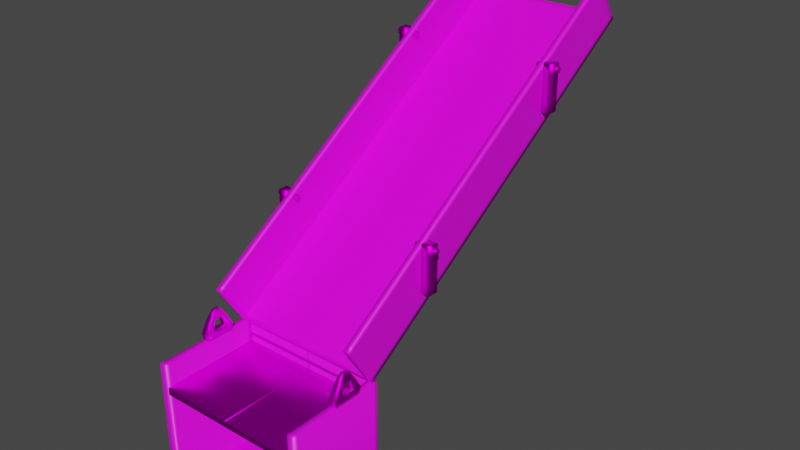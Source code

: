 # Source: Shaft2.blend  (saved by Blender 2.81.16; exported with 4.5.12 LTS)
import bpy
from mathutils import Matrix  # noqa: F401  (used for matrix-valued properties, if any)

bpy.ops.wm.read_factory_settings(use_empty=True)
scene = bpy.context.scene
scene.name = 'Scene'

# ---- collections
col_collection = bpy.data.collections.new('Collection'); scene.collection.children.link(col_collection)

# ---- images (referenced by path relative to the original .blend; pixels are not part of the script)
import os
ASSET_DIR = os.environ.get("B2B_ASSET_DIR", "")  # directory of the original .blend (textures are referenced by path, not embedded)
HERE = os.path.dirname(os.path.abspath(__file__))  # packed textures are extracted next to this script under _unpacked/

def load_image(name, relpath, width, height, colorspace="sRGB"):
    """Load a texture the original file referenced (path relative to the .blend, or extracted next to this script)."""
    p = next((c for c in (os.path.join(HERE, relpath), os.path.join(ASSET_DIR, relpath)) if relpath and os.path.exists(c)), "")
    if p:
        img = bpy.data.images.load(p, check_existing=True)
        img.name = name
    else:  # same state as the original file: an image datablock whose file is absent (Cycles renders it pink)
        img = bpy.data.images.new(name, width, height)
        img.source = "FILE"
        img.filepath = "//" + (relpath or name)
    img.colorspace_settings.name = colorspace
    return img
img_featuredimg3_jpg = load_image('FeaturedImg3.jpg', 'FeaturedImg3.jpg', 1024, 1024, 'sRGB')
img_4727355663_b52966c3e6_b_jpg = load_image('4727355663_b52966c3e6_b.jpg', '4727355663_b52966c3e6_b.jpg', 1024, 1024, 'sRGB')
img_boardtexture_png = load_image('BoardTexture.png', 'BoardTexture.png', 1024, 1024, 'sRGB')

# ---- materials (node trees are filled in below, after node groups)
mat_holder = bpy.data.materials.new('Holder')
mat_holder.use_transparent_shadow = False
mat_rollerside = bpy.data.materials.new('RollerSide')
mat_rollerside.use_transparent_shadow = False
mat_roller = bpy.data.materials.new('Roller')
mat_roller.alpha_threshold = 0.0
mat_roller.use_transparent_shadow = False
mat_roller.line_color = (0.0, 0.0, 0.0, 1.0)
mat_bolt = bpy.data.materials.new('Bolt')
mat_bolt.use_transparent_shadow = False
mat_cage = bpy.data.materials.new('Cage')
mat_cage.use_transparent_shadow = False
mat_door = bpy.data.materials.new('Door')
mat_door.use_transparent_shadow = False
mat_bar = bpy.data.materials.new('Bar')
mat_bar.use_transparent_shadow = False
mat_boltframe = bpy.data.materials.new('BoltFrame')
mat_boltframe.use_transparent_shadow = False

# ---- material node trees
mat_holder.use_nodes = True; mat_holder.node_tree.nodes.clear()
_N = mat_holder.node_tree.nodes; _L = mat_holder.node_tree.links
n0 = _N.new('ShaderNodeOutputMaterial'); n0.name = 'Material Output'; n0.location = (300, 300)
n1 = _N.new('ShaderNodeBsdfAnisotropic'); n1.name = 'Glossy BSDF'; n1.location = (10, 300)
n1.distribution = 'GGX'
n1.inputs[1].default_value = 0.4817
n2 = _N.new('ShaderNodeTexImage'); n2.name = 'Image Texture'; n2.location = (-280, 275)
n2.image = img_featuredimg3_jpg
_L.new(n1.outputs[0], n0.inputs[0])
_L.new(n2.outputs[0], n1.inputs[0])
n0.is_active_output = True
mat_rollerside.use_nodes = True; mat_rollerside.node_tree.nodes.clear()
_N = mat_rollerside.node_tree.nodes; _L = mat_rollerside.node_tree.links
n0 = _N.new('ShaderNodeOutputMaterial'); n0.name = 'Material Output'; n0.location = (300, 300)
n1 = _N.new('ShaderNodeBsdfPrincipled'); n1.name = 'Principled BSDF'; n1.location = (10, 300)
n1.distribution = 'GGX'
n1.subsurface_method = 'BURLEY'
n1.inputs[3].default_value = 1.45
n1.inputs[27].default_value = (0.0, 0.0, 0.0, 1.0)
n1.inputs[28].default_value = 1.0
n2 = _N.new('ShaderNodeTexImage'); n2.name = 'Image Texture'; n2.location = (-280, 275)
n2.image = img_4727355663_b52966c3e6_b_jpg
_L.new(n1.outputs[0], n0.inputs[0])
_L.new(n2.outputs[0], n1.inputs[0])
n0.is_active_output = True
mat_roller.use_nodes = True; mat_roller.node_tree.nodes.clear()
_N = mat_roller.node_tree.nodes; _L = mat_roller.node_tree.links
n0 = _N.new('ShaderNodeOutputMaterial'); n0.name = 'Material Output'; n0.location = (300, 300)
n1 = _N.new('ShaderNodeBsdfPrincipled'); n1.name = 'Principled BSDF'; n1.location = (10, 300)
n1.distribution = 'GGX'
n1.subsurface_method = 'BURLEY'
n1.inputs[2].default_value = 0.4
n1.inputs[3].default_value = 1.45
n1.inputs[27].default_value = (0.0, 0.0, 0.0, 1.0)
n1.inputs[28].default_value = 1.0
n2 = _N.new('ShaderNodeTexImage'); n2.name = 'Image Texture'; n2.location = (-280, 275)
n2.image = img_boardtexture_png
_L.new(n1.outputs[0], n0.inputs[0])
_L.new(n2.outputs[0], n1.inputs[0])
n0.is_active_output = True
mat_bolt.use_nodes = True; mat_bolt.node_tree.nodes.clear()
_N = mat_bolt.node_tree.nodes; _L = mat_bolt.node_tree.links
n0 = _N.new('ShaderNodeOutputMaterial'); n0.name = 'Material Output'; n0.location = (300, 300)
n1 = _N.new('ShaderNodeBsdfAnisotropic'); n1.name = 'Glossy BSDF'; n1.location = (10, 300)
n1.distribution = 'GGX'
n2 = _N.new('ShaderNodeTexImage'); n2.name = 'Image Texture'; n2.location = (-280, 275)
n2.image = img_featuredimg3_jpg
_L.new(n1.outputs[0], n0.inputs[0])
_L.new(n2.outputs[0], n1.inputs[0])
n0.is_active_output = True
mat_cage.use_nodes = True; mat_cage.node_tree.nodes.clear()
_N = mat_cage.node_tree.nodes; _L = mat_cage.node_tree.links
n0 = _N.new('ShaderNodeOutputMaterial'); n0.name = 'Material Output'; n0.location = (300, 300)
n1 = _N.new('ShaderNodeBsdfPrincipled'); n1.name = 'Principled BSDF'; n1.location = (10, 300)
n1.distribution = 'GGX'
n1.subsurface_method = 'BURLEY'
n1.inputs[3].default_value = 1.45
n1.inputs[27].default_value = (0.0, 0.0, 0.0, 1.0)
n1.inputs[28].default_value = 1.0
n2 = _N.new('ShaderNodeTexImage'); n2.name = 'Image Texture'; n2.location = (-280, 275)
n2.image = img_4727355663_b52966c3e6_b_jpg
_L.new(n1.outputs[0], n0.inputs[0])
_L.new(n2.outputs[0], n1.inputs[0])
n0.is_active_output = True
mat_door.use_nodes = True; mat_door.node_tree.nodes.clear()
_N = mat_door.node_tree.nodes; _L = mat_door.node_tree.links
n0 = _N.new('ShaderNodeOutputMaterial'); n0.name = 'Material Output'; n0.location = (300, 300)
n1 = _N.new('ShaderNodeBsdfAnisotropic'); n1.name = 'Glossy BSDF'; n1.location = (10, 300)
n1.distribution = 'GGX'
n1.inputs[1].default_value = 0.3716
n2 = _N.new('ShaderNodeTexImage'); n2.name = 'Image Texture'; n2.location = (-280, 275)
n2.image = img_featuredimg3_jpg
_L.new(n1.outputs[0], n0.inputs[0])
_L.new(n2.outputs[0], n1.inputs[0])
n0.is_active_output = True
mat_bar.use_nodes = True; mat_bar.node_tree.nodes.clear()
_N = mat_bar.node_tree.nodes; _L = mat_bar.node_tree.links
n0 = _N.new('ShaderNodeOutputMaterial'); n0.name = 'Material Output'; n0.location = (300, 300)
n1 = _N.new('ShaderNodeBsdfAnisotropic'); n1.name = 'Glossy BSDF'; n1.location = (10, 300)
n1.distribution = 'GGX'
n2 = _N.new('ShaderNodeTexImage'); n2.name = 'Image Texture'; n2.location = (-280, 275)
n2.image = img_featuredimg3_jpg
_L.new(n1.outputs[0], n0.inputs[0])
_L.new(n2.outputs[0], n1.inputs[0])
n0.is_active_output = True
mat_boltframe.use_nodes = True; mat_boltframe.node_tree.nodes.clear()
_N = mat_boltframe.node_tree.nodes; _L = mat_boltframe.node_tree.links
n0 = _N.new('ShaderNodeOutputMaterial'); n0.name = 'Material Output'; n0.location = (300, 300)
n1 = _N.new('ShaderNodeBsdfAnisotropic'); n1.name = 'Glossy BSDF'; n1.location = (10, 300)
n1.distribution = 'GGX'
n1.inputs[1].default_value = 0.4266
n2 = _N.new('ShaderNodeTexImage'); n2.name = 'Image Texture'; n2.location = (-280, 275)
n2.image = img_featuredimg3_jpg
_L.new(n1.outputs[0], n0.inputs[0])
_L.new(n2.outputs[0], n1.inputs[0])
n0.is_active_output = True

# ---- world
world_world = bpy.data.worlds.new('World'); scene.world = world_world
world_world.use_nodes = True; world_world.node_tree.nodes.clear()
_N = world_world.node_tree.nodes; _L = world_world.node_tree.links
n0 = _N.new('ShaderNodeOutputWorld'); n0.name = 'World Output'; n0.location = (300, 300)
n1 = _N.new('ShaderNodeBackground'); n1.name = 'Background'; n1.location = (10, 300)
n1.inputs[0].default_value = (0.05088, 0.05088, 0.05088, 1.0)
_L.new(n1.outputs[0], n0.inputs[0])
n0.is_active_output = True
world_world.color = (0.05088, 0.05088, 0.05088)
world_world.use_sun_shadow = False
world_world.sun_shadow_jitter_overblur = 0.0

# ---- meshes
me_cube = bpy.data.meshes.new('Cube')
me_cube.from_pydata([(2.417, -8.49, -0.1174), (2.417, -7.616, -0.1174), (2.643, -8.49, -0.1174), (2.643, -7.616, -0.1174), (2.4, -8.556, 0.1245), (2.4, -7.55, 0.1245), (2.66, -8.556, 0.1245), (2.66, -7.55, 0.1245), (2.417, -8.283, -0.1174), (2.417, -7.823, -0.1174), (2.643, -8.283, -0.1174), (2.643, -7.823, -0.1174), (2.4, -8.318, 0.1245), (2.4, -7.788, 0.1245), (2.66, -8.318, 0.1245), (2.66, -7.788, 0.1245), (2.48, -8.003, 0.8194), (2.48, -7.958, 0.8194), (2.581, -8.003, 0.8194), (2.581, -7.958, 0.8194), (2.48, -8.148, 0.8194), (2.581, -8.148, 0.8194), (2.48, -8.103, 0.8194), (2.581, -8.103, 0.8194), (2.597, -8.139, 0.7248), (2.597, -7.967, 0.7248), (2.464, -8.139, 0.7248), (2.464, -7.967, 0.7248), (2.461, -7.887, 0.7229), (2.6, -7.887, 0.7229), (2.6, -8.219, 0.7229), (2.461, -8.219, 0.7229), (2.642, -8.204, 0.5189), (2.419, -7.902, 0.5189), (2.649, -7.766, 0.5189), (2.649, -8.34, 0.5189), (2.411, -8.34, 0.5189), (2.642, -7.902, 0.5189), (2.419, -8.204, 0.5189), (2.411, -7.766, 0.5189), (2.417, -8.13, -0.1174), (2.417, -7.976, -0.1174), (2.643, -8.13, -0.1174), (2.643, -7.976, -0.1174), (2.4, -8.141, 0.1245), (2.4, -7.965, 0.1245), (2.66, -8.141, 0.1245), (2.66, -7.965, 0.1245), (2.651, -8.261, 0.3217), (2.655, -8.448, 0.3217), (2.406, -8.448, 0.3217), (2.409, -8.261, 0.3217), (2.409, -7.845, 0.3217), (2.655, -7.658, 0.3217), (2.651, -7.845, 0.3217), (2.406, -7.658, 0.3217)], [], [(8, 10, 2, 0), (29, 28, 17, 19), (11, 3, 7, 15), (3, 1, 5, 7), (8, 0, 4, 12), (0, 2, 6, 4), (1, 9, 13, 5), (40, 8, 12, 44), (2, 10, 14, 6), (43, 11, 15, 47), (27, 26, 22, 16), (24, 25, 18, 23), (1, 3, 11, 9), (40, 42, 10, 8), (22, 20, 21, 23), (17, 16, 18, 19), (16, 22, 23, 18), (28, 27, 16, 17), (30, 24, 23, 21), (31, 30, 21, 20), (26, 31, 20, 22), (25, 29, 19, 18), (37, 34, 29, 25), (38, 36, 31, 26), (36, 35, 30, 31), (35, 32, 24, 30), (39, 33, 27, 28), (32, 37, 25, 24), (33, 38, 26, 27), (34, 39, 28, 29), (53, 55, 39, 34), (48, 14, 12, 51), (44, 12, 14, 46), (55, 52, 33, 39), (49, 48, 32, 35), (50, 49, 35, 36), (51, 50, 36, 38), (54, 53, 34, 37), (38, 33, 37, 32), (52, 13, 15, 54), (13, 45, 47, 15), (45, 44, 46, 47), (9, 11, 43, 41), (41, 43, 42, 40), (10, 42, 46, 14), (42, 43, 47, 46), (9, 41, 45, 13), (41, 40, 44, 45), (12, 4, 50, 51), (4, 6, 49, 50), (6, 14, 48, 49), (32, 48, 51, 38), (33, 52, 54, 37), (15, 7, 53, 54), (5, 13, 52, 55), (7, 5, 55, 53)])
me_cube.polygons.foreach_set('use_smooth', [True] * 56)
_uv = me_cube.uv_layers.new(name='UVMap')
_uv.uv.foreach_set('vector', [0.2774, 0.8902, 0.3979, 0.8902, 0.3979, 1.0, 0.2774, 1.0, 0.2452, 0.5744, 0.171, 0.5744, 0.1812, 0.5352, 0.235, 0.5352, 0.5, 0.145, 0.5, 0.03524, 0.628, 0.0, 0.628, 0.1264, 0.2683, 0.9652, 0.1479, 0.9652, 0.1387, 0.8317, 0.2774, 0.8317, 0.5, 0.3902, 0.5, 0.5, 0.372, 0.5352, 0.372, 0.4088, 0.1296, 0.9652, 0.009132, 0.9652, 0.0, 0.8317, 0.1387, 0.8317, 0.5, 0.03524, 0.5, 0.145, 0.372, 0.1264, 0.372, 0.0, 0.5, 0.3085, 0.5, 0.3902, 0.372, 0.4088, 0.372, 0.3147, 0.5, 0.5, 0.5, 0.3902, 0.628, 0.4088, 0.628, 0.5352, 0.5, 0.2267, 0.5, 0.145, 0.628, 0.1264, 0.628, 0.2205, 0.05081, 0.222, 0.05081, 0.3132, 3.175e-08, 0.2943, 0.0, 0.2409, 0.9492, 0.3132, 0.9492, 0.222, 1.0, 0.2409, 1.0, 0.2943, 0.2774, 0.5352, 0.3979, 0.5352, 0.3979, 0.645, 0.2774, 0.645, 0.2774, 0.8085, 0.3979, 0.8085, 0.3979, 0.8902, 0.2774, 0.8902, 0.6554, 0.7777, 0.6554, 0.7537, 0.7092, 0.7537, 0.7092, 0.7777, 0.6554, 0.855, 0.6554, 0.8311, 0.7092, 0.8311, 0.7092, 0.855, 0.6554, 0.8311, 0.6554, 0.7777, 0.7092, 0.7777, 0.7092, 0.8311, 0.05192, 0.1794, 0.05081, 0.222, 0.0, 0.2409, 0.0, 0.217, 0.9481, 0.3558, 0.9492, 0.3132, 1.0, 0.2943, 1.0, 0.3183, 0.1065, 0.5744, 0.03227, 0.5744, 0.0425, 0.5352, 0.09623, 0.5352, 0.05081, 0.3132, 0.05192, 0.3558, 3.175e-08, 0.3183, 3.175e-08, 0.2943, 0.9492, 0.222, 0.9481, 0.1794, 1.0, 0.217, 1.0, 0.2409, 0.8383, 0.1871, 0.8381, 0.115, 0.9481, 0.1794, 0.9492, 0.222, 0.1617, 0.3482, 0.1619, 0.4202, 0.05192, 0.3558, 0.05081, 0.3132, 0.1326, 0.6612, 0.006075, 0.6612, 0.03227, 0.5744, 0.1065, 0.5744, 0.8381, 0.4202, 0.8383, 0.3482, 0.9492, 0.3132, 0.9481, 0.3558, 0.1619, 0.115, 0.1617, 0.1871, 0.05081, 0.222, 0.05192, 0.1794, 0.8383, 0.3482, 0.8383, 0.1871, 0.9492, 0.222, 0.9492, 0.3132, 0.1617, 0.1871, 0.1617, 0.3482, 0.05081, 0.3132, 0.05081, 0.222, 0.2714, 0.6612, 0.1448, 0.6612, 0.171, 0.5744, 0.2452, 0.5744, 0.2744, 0.7465, 0.1418, 0.7465, 0.1448, 0.6612, 0.2714, 0.6612, 0.6803, 0.6445, 0.6754, 0.5352, 0.8141, 0.5352, 0.8091, 0.6445, 0.3979, 0.6294, 0.3979, 0.5352, 0.5366, 0.5352, 0.5366, 0.6294, 0.2669, 0.0575, 0.2668, 0.1567, 0.1617, 0.1871, 0.1619, 0.115, 0.7331, 0.4777, 0.7332, 0.3785, 0.8383, 0.3482, 0.8381, 0.4202, 0.1357, 0.7465, 0.003037, 0.7465, 0.006075, 0.6612, 0.1326, 0.6612, 0.2668, 0.3785, 0.2669, 0.4777, 0.1619, 0.4202, 0.1617, 0.3482, 0.7332, 0.1567, 0.7331, 0.0575, 0.8381, 0.115, 0.8383, 0.1871, 0.5366, 0.9148, 0.5366, 0.7537, 0.6554, 0.7537, 0.6554, 0.9148, 0.6704, 0.6445, 0.6754, 0.7537, 0.5366, 0.7537, 0.5416, 0.6445, 0.3979, 0.8177, 0.3979, 0.7235, 0.5366, 0.7235, 0.5366, 0.8177, 0.3979, 0.7235, 0.3979, 0.6294, 0.5366, 0.6294, 0.5366, 0.7235, 0.2774, 0.645, 0.3979, 0.645, 0.3979, 0.7267, 0.2774, 0.7267, 0.2774, 0.7267, 0.3979, 0.7267, 0.3979, 0.8085, 0.2774, 0.8085, 0.5, 0.3902, 0.5, 0.3085, 0.628, 0.3147, 0.628, 0.4088, 0.5, 0.3085, 0.5, 0.2267, 0.628, 0.2205, 0.628, 0.3147, 0.5, 0.145, 0.5, 0.2267, 0.372, 0.2205, 0.372, 0.1264, 0.5, 0.2267, 0.5, 0.3085, 0.372, 0.3147, 0.372, 0.2205, 0.372, 0.4088, 0.372, 0.5352, 0.2669, 0.4777, 0.2668, 0.3785, 0.1387, 0.8317, 0.0, 0.8317, 0.003037, 0.7465, 0.1357, 0.7465, 0.628, 0.5352, 0.628, 0.4088, 0.7332, 0.3785, 0.7331, 0.4777, 0.6853, 0.7537, 0.6803, 0.6445, 0.8091, 0.6445, 0.8041, 0.7537, 0.6654, 0.5352, 0.6704, 0.6445, 0.5416, 0.6445, 0.5466, 0.5352, 0.628, 0.1264, 0.628, 0.0, 0.7331, 0.0575, 0.7332, 0.1567, 0.372, 0.0, 0.372, 0.1264, 0.2668, 0.1567, 0.2669, 0.0575, 0.2774, 0.8317, 0.1387, 0.8317, 0.1418, 0.7465, 0.2744, 0.7465])
me_cube.materials.append(mat_holder)
me_cube.use_remesh_preserve_volume = False
me_cube.use_remesh_preserve_attributes = False
me_cube.use_mirror_vertex_groups = False
me_cube.update()
me_cube_001 = bpy.data.meshes.new('Cube.001')
me_cube_001.from_pydata([(2.4, 4.632, 7.693), (2.4, 4.741, 7.525), (2.4, -7.109, 0.06773), (2.4, -7.0, -0.1), (2.6, -7.0, -0.1), (2.6, -7.109, 0.06773), (2.6, 4.741, 7.525), (2.6, 4.632, 7.693), (2.6, 3.803, 8.97), (2.6, -7.938, 1.345), (2.4, 3.803, 8.97), (2.4, -7.938, 1.345), (2.6, -6.822, 0.01582), (2.6, 4.563, 7.409), (2.6, 4.454, 7.577), (2.6, -6.931, 0.1835), (2.4, 4.454, 7.577), (2.4, -6.931, 0.1835), (2.4, -6.822, 0.01582), (2.4, 4.563, 7.409), (2.6, 3.625, 8.854), (2.6, -7.76, 1.461), (2.4, 3.625, 8.854), (2.4, -7.76, 1.461), (2.6, 3.863, 8.877), (2.6, -7.878, 1.252), (2.4, -7.878, 1.252), (2.4, 3.863, 8.877), (2.4, 3.685, 8.761), (2.4, -7.7, 1.368), (2.6, -7.7, 1.368), (2.6, 3.685, 8.761), (2.6, -7.154, 0.1371), (2.4, -7.154, 0.1371), (2.6, 4.587, 7.762), (2.4, 4.587, 7.762), (2.4, 4.409, 7.646), (2.4, -6.976, 0.2529), (2.6, -6.976, 0.2529), (2.6, 4.409, 7.646)], [], [(19, 1, 6, 13), (12, 15, 5, 4), (31, 24, 8, 20), (2, 3, 4, 5), (1, 0, 7, 6), (23, 11, 9, 21), (26, 25, 9, 11), (24, 27, 10, 8), (29, 26, 11, 23), (27, 28, 22, 10), (28, 29, 23, 22), (10, 22, 20, 8), (22, 23, 21, 20), (25, 30, 21, 9), (30, 31, 20, 21), (6, 7, 14, 13), (13, 14, 15, 12), (3, 18, 12, 4), (18, 19, 13, 12), (38, 39, 31, 30), (32, 38, 30, 25), (36, 37, 29, 28), (35, 36, 28, 27), (37, 33, 26, 29), (34, 35, 27, 24), (33, 32, 25, 26), (39, 34, 24, 31), (14, 7, 34, 39), (2, 5, 32, 33), (7, 0, 35, 34), (17, 2, 33, 37), (0, 16, 36, 35), (16, 17, 37, 36), (5, 15, 38, 32), (15, 14, 39, 38)])
me_cube_001.polygons.foreach_set('use_smooth', [True] * 35)
_uv = me_cube_001.uv_layers.new(name='UVMap')
_uv.uv.foreach_set('vector', [0.948, 0.9848, 0.948, 1.0, 0.8959, 1.0, 0.8959, 0.9848, 0.4479, 2.598, 0.3959, 2.598, 0.3959, 2.664, 0.4479, 2.664, 0.02878, -1.598, 0.02878, -1.664, 3.576e-07, -1.664, 0.0, -1.598, 0.6883, -0.2312, 0.8288, -0.2312, 0.8288, 0.3543, 0.6883, 0.3543, 0.948, 0.2462, 0.948, 0.2319, 1.0, 0.2319, 1.0, 0.2462, 0.8959, 5.097, 0.8959, 5.241, 0.8439, 5.241, 0.8439, 5.097, -0.3041, -0.2312, -0.3041, 0.3543, -0.3819, 0.3543, -0.3819, -0.2312, 1.0, 0.131, 0.948, 0.131, 0.948, 0.1231, 1.0, 0.1231, 0.8151, 2.598, 0.8151, 2.664, 0.8439, 2.664, 0.8439, 2.598, 0.8151, -1.664, 0.8151, -1.598, 0.8439, -1.598, 0.8439, -1.664, 0.8151, -1.598, 0.8151, 2.598, 0.8439, 2.598, 0.8439, -1.598, 0.8959, -4.241, 0.8959, -4.097, 0.8439, -4.097, 0.8439, -4.241, 0.8959, -4.097, 0.8959, 5.097, 0.8439, 5.097, 0.8439, -4.097, 0.02878, 2.664, 0.02878, 2.598, 3.576e-07, 2.598, 5.066e-07, 2.664, 0.02878, 2.598, 0.02878, -1.598, 0.0, -1.598, 3.576e-07, 2.598, 0.4479, -1.664, 0.3959, -1.664, 0.3959, -1.598, 0.4479, -1.598, 0.4479, -1.598, 0.3959, -1.598, 0.3959, 2.598, 0.4479, 2.598, 0.948, 0.0, 0.948, 0.01519, 0.8959, 0.01519, 0.8959, 0.0, 0.948, 0.01519, 0.948, 0.9848, 0.8959, 0.9848, 0.8959, 0.01519, 0.3744, 2.598, 0.3744, -1.598, 0.02878, -1.598, 0.02878, 2.598, 0.3744, 2.664, 0.3744, 2.598, 0.02878, 2.598, 0.02878, 2.664, 0.4694, -1.598, 0.4694, 2.598, 0.8151, 2.598, 0.8151, -1.598, 0.4694, -1.664, 0.4694, -1.598, 0.8151, -1.598, 0.8151, -1.664, 0.4694, 2.598, 0.4694, 2.664, 0.8151, 2.664, 0.8151, 2.598, 1.0, 0.226, 0.948, 0.226, 0.948, 0.131, 1.0, 0.131, 0.6302, -0.2312, 0.6302, 0.3543, -0.3041, 0.3543, -0.3041, -0.2312, 0.3744, -1.598, 0.3744, -1.664, 0.02878, -1.664, 0.02878, -1.598, 0.3959, -1.598, 0.3959, -1.664, 0.3744, -1.664, 0.3744, -1.598, 0.6883, -0.2312, 0.6883, 0.3543, 0.6302, 0.3543, 0.6302, -0.2312, 1.0, 0.2319, 0.948, 0.2319, 0.948, 0.226, 1.0, 0.226, 0.4479, 2.598, 0.4479, 2.664, 0.4694, 2.664, 0.4694, 2.598, 0.4479, -1.664, 0.4479, -1.598, 0.4694, -1.598, 0.4694, -1.664, 0.4479, -1.598, 0.4479, 2.598, 0.4694, 2.598, 0.4694, -1.598, 0.3959, 2.664, 0.3959, 2.598, 0.3744, 2.598, 0.3744, 2.664, 0.3959, 2.598, 0.3959, -1.598, 0.3744, -1.598, 0.3744, 2.598])
me_cube_001.materials.append(mat_rollerside)
me_cube_001.use_remesh_preserve_volume = False
me_cube_001.use_remesh_preserve_attributes = False
me_cube_001.use_mirror_vertex_groups = False
me_cube_001.update()
me_cube_002 = bpy.data.meshes.new('Cube.002')
me_cube_002.from_pydata([(2.4, 4.632, 7.693), (2.4, 4.741, 7.525), (2.4, -7.109, 0.06773), (2.4, -7.0, -0.1), (0.09464, -7.0, -0.1), (2.305, -7.0, -0.1), (0.09464, 4.632, 7.693), (2.305, 4.632, 7.693), (2.305, 4.741, 7.525), (0.09464, 4.741, 7.525), (2.305, -7.109, 0.06773), (0.09464, -7.109, 0.06773), (2.4, 4.454, 7.577), (2.4, -6.931, 0.1835), (2.4, -6.822, 0.01582), (2.4, 4.563, 7.409), (2.305, 4.454, 7.577), (2.305, -6.931, 0.1835), (0.09464, 4.454, 7.577), (0.09464, -6.931, 0.1835), (0.09464, 4.563, 7.409), (0.09464, -6.822, 0.01582), (2.305, 4.563, 7.409), (2.305, -6.822, 0.01582), (-2.4, 4.632, 7.693), (-2.4, 4.741, 7.525), (-2.4, -7.109, 0.06773), (-2.4, -7.0, -0.1), (0.0, 4.741, 7.525), (0.0, -7.109, 0.06773), (0.0, -7.0, -0.1), (0.0, 4.632, 7.693), (-0.09464, -7.0, -0.1), (-2.305, -7.0, -0.1), (-0.09464, 4.632, 7.693), (-2.305, 4.632, 7.693), (-2.305, 4.741, 7.525), (-0.09464, 4.741, 7.525), (-2.305, -7.109, 0.06773), (-0.09464, -7.109, 0.06773), (-2.4, 4.454, 7.577), (-2.4, -6.931, 0.1835), (-2.4, -6.822, 0.01582), (-2.4, 4.563, 7.409), (0.0, 4.563, 7.409), (0.0, -6.822, 0.01582), (0.0, 4.454, 7.577), (0.0, -6.931, 0.1835), (-2.305, 4.454, 7.577), (-2.305, -6.931, 0.1835), (-0.09464, 4.454, 7.577), (-0.09464, -6.931, 0.1835), (-0.09464, 4.563, 7.409), (-0.09464, -6.822, 0.01582), (-2.305, 4.563, 7.409), (-2.305, -6.822, 0.01582)], [], [(23, 14, 3, 5), (8, 7, 0, 1), (4, 11, 29, 30), (19, 47, 29, 11), (13, 17, 10, 2), (17, 19, 11, 10), (3, 2, 10, 5), (5, 10, 11, 4), (28, 31, 6, 9), (9, 6, 7, 8), (45, 21, 4, 30), (21, 23, 5, 4), (9, 8, 22, 20), (20, 22, 23, 21), (28, 9, 20, 44), (44, 20, 21, 45), (7, 6, 18, 16), (16, 18, 19, 17), (0, 7, 16, 12), (12, 16, 17, 13), (6, 31, 46, 18), (18, 46, 47, 19), (8, 1, 15, 22), (22, 15, 14, 23), (55, 33, 27, 42), (36, 25, 24, 35), (32, 30, 29, 39), (51, 39, 29, 47), (41, 26, 38, 49), (49, 38, 39, 51), (27, 33, 38, 26), (33, 32, 39, 38), (28, 37, 34, 31), (37, 36, 35, 34), (45, 30, 32, 53), (53, 32, 33, 55), (37, 52, 54, 36), (52, 53, 55, 54), (28, 44, 52, 37), (44, 45, 53, 52), (35, 48, 50, 34), (48, 49, 51, 50), (24, 40, 48, 35), (40, 41, 49, 48), (34, 50, 46, 31), (50, 51, 47, 46), (36, 54, 43, 25), (54, 55, 42, 43)])
me_cube_002.polygons.foreach_set('use_smooth', [True] * 48)
_uv = me_cube_002.uv_layers.new(name='UVMap')
_uv.uv.foreach_set('vector', [0.962, 0.0481, 0.9811, 0.0481, 0.9811, 0.03373, 0.962, 0.03373, 0.962, 0.9797, 0.962, 0.971, 0.9811, 0.971, 0.9811, 0.9797, 0.5167, 0.03373, 0.5167, 0.02495, 0.4977, 0.02495, 0.4977, 0.03373, 0.5167, 0.03932, 0.4977, 0.03932, 0.4977, 0.02495, 0.5167, 0.02495, 0.9811, 0.03932, 0.962, 0.03932, 0.962, 0.02495, 0.9811, 0.02495, 0.962, 0.03932, 0.5167, 0.03932, 0.5167, 0.02495, 0.962, 0.02495, 0.9811, 0.03373, 0.9811, 0.02495, 0.962, 0.02495, 0.962, 0.03373, 0.962, 0.03373, 0.962, 0.02495, 0.5167, 0.02495, 0.5167, 0.03373, 0.4977, 0.9797, 0.4977, 0.971, 0.5167, 0.971, 0.5167, 0.9797, 0.5167, 0.9797, 0.5167, 0.971, 0.962, 0.971, 0.962, 0.9797, 0.4977, 0.0481, 0.5167, 0.0481, 0.5167, 0.03373, 0.4977, 0.03373, 0.5167, 0.0481, 0.962, 0.0481, 0.962, 0.03373, 0.5167, 0.03373, 0.5167, 0.9797, 0.962, 0.9797, 0.962, 0.9654, 0.5167, 0.9654, 0.5167, 0.9654, 0.962, 0.9654, 0.962, 0.0481, 0.5167, 0.0481, 0.4977, 0.9797, 0.5167, 0.9797, 0.5167, 0.9654, 0.4977, 0.9654, 0.4977, 0.9654, 0.5167, 0.9654, 0.5167, 0.0481, 0.4977, 0.0481, 0.962, 0.971, 0.5167, 0.971, 0.5167, 0.9566, 0.962, 0.9566, 0.962, 0.9566, 0.5167, 0.9566, 0.5167, 0.03932, 0.962, 0.03932, 0.9811, 0.971, 0.962, 0.971, 0.962, 0.9566, 0.9811, 0.9566, 0.9811, 0.9566, 0.962, 0.9566, 0.962, 0.03932, 0.9811, 0.03932, 0.5167, 0.971, 0.4977, 0.971, 0.4977, 0.9566, 0.5167, 0.9566, 0.5167, 0.9566, 0.4977, 0.9566, 0.4977, 0.03932, 0.5167, 0.03932, 0.962, 0.9797, 0.9811, 0.9797, 0.9811, 0.9654, 0.962, 0.9654, 0.962, 0.9654, 0.9811, 0.9654, 0.9811, 0.0481, 0.962, 0.0481, 0.03331, 0.0481, 0.03331, 0.03373, 0.01425, 0.03373, 0.01425, 0.0481, 0.03331, 0.9797, 0.01425, 0.9797, 0.01425, 0.971, 0.03331, 0.971, 0.4786, 0.03373, 0.4977, 0.03373, 0.4977, 0.02495, 0.4786, 0.02495, 0.4786, 0.03932, 0.4786, 0.02495, 0.4977, 0.02495, 0.4977, 0.03932, 0.01425, 0.03932, 0.01425, 0.02495, 0.03331, 0.02495, 0.03331, 0.03932, 0.03331, 0.03932, 0.03331, 0.02495, 0.4786, 0.02495, 0.4786, 0.03932, 0.01425, 0.03373, 0.03331, 0.03373, 0.03331, 0.02495, 0.01425, 0.02495, 0.03331, 0.03373, 0.4786, 0.03373, 0.4786, 0.02495, 0.03331, 0.02495, 0.4977, 0.9797, 0.4786, 0.9797, 0.4786, 0.971, 0.4977, 0.971, 0.4786, 0.9797, 0.03331, 0.9797, 0.03331, 0.971, 0.4786, 0.971, 0.4977, 0.0481, 0.4977, 0.03373, 0.4786, 0.03373, 0.4786, 0.0481, 0.4786, 0.0481, 0.4786, 0.03373, 0.03331, 0.03373, 0.03331, 0.0481, 0.4786, 0.9797, 0.4786, 0.9654, 0.03331, 0.9654, 0.03331, 0.9797, 0.4786, 0.9654, 0.4786, 0.0481, 0.03331, 0.0481, 0.03331, 0.9654, 0.4977, 0.9797, 0.4977, 0.9654, 0.4786, 0.9654, 0.4786, 0.9797, 0.4977, 0.9654, 0.4977, 0.0481, 0.4786, 0.0481, 0.4786, 0.9654, 0.03331, 0.971, 0.03331, 0.9566, 0.4786, 0.9566, 0.4786, 0.971, 0.03331, 0.9566, 0.03331, 0.03932, 0.4786, 0.03932, 0.4786, 0.9566, 0.01425, 0.971, 0.01425, 0.9566, 0.03331, 0.9566, 0.03331, 0.971, 0.01425, 0.9566, 0.01425, 0.03932, 0.03331, 0.03932, 0.03331, 0.9566, 0.4786, 0.971, 0.4786, 0.9566, 0.4977, 0.9566, 0.4977, 0.971, 0.4786, 0.9566, 0.4786, 0.03932, 0.4977, 0.03932, 0.4977, 0.9566, 0.03331, 0.9797, 0.03331, 0.9654, 0.01425, 0.9654, 0.01425, 0.9797, 0.03331, 0.9654, 0.03331, 0.0481, 0.01425, 0.0481, 0.01425, 0.9654])
me_cube_002.materials.append(mat_roller)
me_cube_002.materials.append(mat_bolt)
me_cube_002.use_remesh_preserve_volume = False
me_cube_002.use_remesh_preserve_attributes = False
me_cube_002.use_mirror_vertex_groups = False
me_cube_002.update()
me_cube_005 = bpy.data.meshes.new('Cube.005')
me_cube_005.from_pydata([(2.4, -6.873, -4.258), (2.4, -6.873, -4.458), (0.0, -6.873, -4.258), (0.0, -6.873, -4.458), (2.4, -10.12, -4.258), (2.4, -10.12, -4.458), (0.0, -10.12, -4.258), (0.0, -10.12, -4.458), (2.66, -6.873, -4.258), (2.66, -6.873, -4.458), (2.66, -10.12, -4.258), (2.66, -10.12, -4.458), (2.4, -6.651, -4.258), (2.4, -6.651, -4.458), (0.0, -6.651, -4.458), (0.0, -6.651, -4.258), (2.4, -6.873, -0.1292), (0.0, -6.873, -0.1292), (2.4, -6.651, -0.1292), (0.0, -6.651, -0.1292), (2.4, -10.12, -0.1023), (2.4, -6.873, -0.1023), (2.66, -10.12, -0.1023), (2.66, -6.873, -0.1023), (0.05816, -6.873, -4.458), (2.342, -6.873, -4.458), (2.342, -6.873, -4.258), (0.05816, -6.873, -4.258), (0.05816, -10.12, -4.458), (2.342, -10.12, -4.458), (2.342, -10.12, -4.258), (0.05816, -10.12, -4.258), (0.05816, -6.651, -4.458), (2.342, -6.651, -4.458), (2.342, -6.651, -4.258), (0.05816, -6.651, -4.258), (2.342, -6.873, -0.1292), (0.05816, -6.873, -0.1292), (2.342, -6.651, -0.1292), (0.05816, -6.651, -0.1292), (0.0, -7.021, -4.258), (0.0, -9.977, -4.258), (2.4, -9.977, -4.258), (2.4, -7.021, -4.258), (2.4, -9.977, -4.458), (2.4, -7.021, -4.458), (0.0, -7.021, -4.458), (0.0, -9.977, -4.458), (2.66, -9.977, -4.258), (2.66, -7.021, -4.258), (2.66, -9.977, -4.458), (2.66, -7.021, -4.458), (2.4, -9.977, -0.1023), (2.4, -7.021, -0.1023), (2.66, -9.977, -0.1023), (2.66, -7.021, -0.1023), (0.05816, -7.021, -4.458), (0.05816, -9.977, -4.458), (2.342, -7.021, -4.458), (2.342, -9.977, -4.458), (2.342, -7.021, -4.258), (2.342, -9.977, -4.258), (0.05816, -7.021, -4.258), (0.05816, -9.977, -4.258)], [], [(26, 0, 16, 36), (28, 31, 6, 7), (63, 41, 6, 31), (1, 0, 8, 9), (41, 47, 7, 6), (59, 44, 5, 29), (50, 48, 10, 11), (42, 4, 20, 52), (45, 1, 9, 51), (4, 5, 11, 10), (32, 14, 15, 35), (0, 1, 13, 12), (3, 2, 15, 14), (24, 3, 14, 32), (36, 16, 18, 38), (0, 12, 18, 16), (35, 15, 19, 39), (15, 2, 17, 19), (52, 20, 22, 54), (4, 10, 22, 20), (8, 0, 21, 23), (49, 8, 23, 55), (12, 34, 38, 18), (34, 35, 39, 38), (17, 37, 39, 19), (37, 36, 38, 39), (1, 25, 33, 13), (25, 24, 32, 33), (13, 33, 34, 12), (33, 32, 35, 34), (47, 57, 28, 7), (57, 59, 29, 28), (42, 61, 30, 4), (61, 63, 31, 30), (5, 4, 30, 29), (29, 30, 31, 28), (2, 27, 37, 17), (27, 26, 36, 37), (26, 27, 62, 60), (60, 62, 63, 61), (0, 26, 60, 43), (43, 60, 61, 42), (24, 25, 58, 56), (56, 58, 59, 57), (3, 24, 56, 46), (46, 56, 57, 47), (10, 48, 54, 22), (48, 49, 55, 54), (21, 53, 55, 23), (53, 52, 54, 55), (5, 44, 50, 11), (44, 45, 51, 50), (0, 43, 53, 21), (43, 42, 52, 53), (9, 8, 49, 51), (51, 49, 48, 50), (25, 1, 45, 58), (58, 45, 44, 59), (2, 3, 46, 40), (40, 46, 47, 41), (27, 2, 40, 62), (62, 40, 41, 63)])
me_cube_005.polygons.foreach_set('use_smooth', [True] * 62)
_uv = me_cube_005.uv_layers.new(name='UVMap')
_uv.uv.foreach_set('vector', [0.17, 0.2256, 0.17, 0.239, -0.7952, 0.239, -0.7952, 0.2256, 1.241, 0.3892, 1.195, 0.3892, 1.195, 0.3758, 1.241, 0.3758, 1.07, -0.193, 1.07, -0.1796, 1.035, -0.1796, 1.035, -0.193, 0.2231, -0.3163, 0.1763, -0.3163, 0.1763, -0.3766, 0.2231, -0.3766, 0.17, 1.761, 0.2168, 1.761, 0.2168, 1.795, 0.17, 1.795, 0.2576, -0.2533, 0.2576, -0.2398, 0.2231, -0.2398, 0.2231, -0.2533, -0.7952, 0.9572, -0.7484, 0.9572, -0.7484, 0.9914, -0.7952, 0.9914, 1.188, 1.761, 1.188, 1.795, 0.2168, 1.795, 0.2168, 1.761, 0.9486, -0.2398, 0.9831, -0.2398, 0.9831, -0.1796, 0.9486, -0.1796, 1.195, 0.9311, 1.241, 0.9311, 1.241, 0.9914, 1.195, 0.9914, 1.235, 0.3623, 1.235, 0.3758, 1.188, 0.3758, 1.188, 0.3623, 0.2635, 1.043, 0.2168, 1.043, 0.2168, 0.9914, 0.2635, 0.9914, 0.2168, 1.043, 0.17, 1.043, 0.17, 0.9914, 0.2168, 0.9914, 0.9831, -0.7817, 0.9831, -0.7952, 1.035, -0.7952, 1.035, -0.7817, -0.2477, -0.4883, -0.2341, -0.4883, -0.2341, -0.4369, -0.2477, -0.4369, 0.2635, 1.043, 0.2635, 0.9914, 1.229, 0.9914, 1.229, 1.043, 1.188, 0.3623, 1.188, 0.3758, 0.2231, 0.3758, 0.2231, 0.3623, 0.17, 0.9914, 0.17, 1.043, -0.7952, 1.043, -0.7952, 0.9914, -0.06966, -0.4369, -0.03508, -0.4369, -0.03508, -0.3766, -0.06966, -0.3766, 1.195, 0.9311, 1.195, 0.9914, 0.2231, 0.9914, 0.2231, 0.9311, 0.1763, -0.3766, 0.1763, -0.3163, -0.7952, -0.3163, -0.7952, -0.3766, -0.7484, 0.2732, -0.7484, 0.239, 0.2231, 0.239, 0.2231, 0.2732, 1.188, -0.1796, 1.188, -0.1661, 0.2231, -0.1661, 0.2231, -0.1796, 1.188, -0.1661, 1.188, 0.3623, 0.2231, 0.3623, 0.2231, -0.1661, -0.7952, -0.4883, -0.7816, -0.4883, -0.7816, -0.4369, -0.7952, -0.4369, -0.7816, -0.4883, -0.2477, -0.4883, -0.2477, -0.4369, -0.7816, -0.4369, 0.9831, -0.2398, 0.9831, -0.2533, 1.035, -0.2533, 1.035, -0.2398, 0.9831, -0.2533, 0.9831, -0.7817, 1.035, -0.7817, 1.035, -0.2533, 1.235, -0.1796, 1.235, -0.1661, 1.188, -0.1661, 1.188, -0.1796, 1.235, -0.1661, 1.235, 0.3623, 1.188, 0.3623, 1.188, -0.1661, 0.2576, -0.7952, 0.2576, -0.7817, 0.2231, -0.7817, 0.2231, -0.7952, 0.2576, -0.7817, 0.2576, -0.2533, 0.2231, -0.2533, 0.2231, -0.7817, 1.07, -0.7349, 1.07, -0.7214, 1.035, -0.7214, 1.035, -0.7349, 1.07, -0.7214, 1.07, -0.193, 1.035, -0.193, 1.035, -0.7214, 1.241, 0.9311, 1.195, 0.9311, 1.195, 0.9177, 1.241, 0.9177, 1.241, 0.9177, 1.195, 0.9177, 1.195, 0.3892, 1.241, 0.3892, 0.17, -0.3163, 0.17, -0.3029, -0.7952, -0.3029, -0.7952, -0.3163, 0.17, -0.3029, 0.17, 0.2256, -0.7952, 0.2256, -0.7952, -0.3029, 1.795, -0.7214, 1.795, -0.193, 1.761, -0.193, 1.761, -0.7214, 1.761, -0.7214, 1.761, -0.193, 1.07, -0.193, 1.07, -0.7214, 1.795, -0.7349, 1.795, -0.7214, 1.761, -0.7214, 1.761, -0.7349, 1.761, -0.7349, 1.761, -0.7214, 1.07, -0.7214, 1.07, -0.7349, 0.9831, -0.7817, 0.9831, -0.2533, 0.9486, -0.2533, 0.9486, -0.7817, 0.9486, -0.7817, 0.9486, -0.2533, 0.2576, -0.2533, 0.2576, -0.7817, 0.9831, -0.7952, 0.9831, -0.7817, 0.9486, -0.7817, 0.9486, -0.7952, 0.9486, -0.7952, 0.9486, -0.7817, 0.2576, -0.7817, 0.2576, -0.7952, -0.7484, 0.9914, -0.7484, 0.9572, 0.2231, 0.9572, 0.2231, 0.9914, -0.7484, 0.9572, -0.7484, 0.2732, 0.2231, 0.2732, 0.2231, 0.9572, -0.7952, -0.4369, -0.7606, -0.4369, -0.7606, -0.3766, -0.7952, -0.3766, -0.7606, -0.4369, -0.06966, -0.4369, -0.06966, -0.3766, -0.7606, -0.3766, 0.2231, -0.2398, 0.2576, -0.2398, 0.2576, -0.1796, 0.2231, -0.1796, 0.2576, -0.2398, 0.9486, -0.2398, 0.9486, -0.1796, 0.2576, -0.1796, 1.188, 1.043, 1.188, 1.077, 0.2168, 1.077, 0.2168, 1.043, 1.188, 1.077, 1.188, 1.761, 0.2168, 1.761, 0.2168, 1.077, -0.7952, 0.239, -0.7484, 0.239, -0.7484, 0.2732, -0.7952, 0.2732, -0.7952, 0.2732, -0.7484, 0.2732, -0.7484, 0.9572, -0.7952, 0.9572, 0.9831, -0.2533, 0.9831, -0.2398, 0.9486, -0.2398, 0.9486, -0.2533, 0.9486, -0.2533, 0.9486, -0.2398, 0.2576, -0.2398, 0.2576, -0.2533, 0.17, 1.043, 0.2168, 1.043, 0.2168, 1.077, 0.17, 1.077, 0.17, 1.077, 0.2168, 1.077, 0.2168, 1.761, 0.17, 1.761, 1.795, -0.193, 1.795, -0.1796, 1.761, -0.1796, 1.761, -0.193, 1.761, -0.193, 1.761, -0.1796, 1.07, -0.1796, 1.07, -0.193])
me_cube_005.materials.append(mat_cage)
me_cube_005.use_remesh_preserve_volume = False
me_cube_005.use_remesh_preserve_attributes = False
me_cube_005.use_mirror_vertex_groups = False
me_cube_005.update()
me_cube_006 = bpy.data.meshes.new('Cube.006')
me_cube_006.from_pydata([(0.0, 3.252, 0.2399), (2.398, 3.252, 0.2399), (0.0, 0.0, 0.2399), (2.398, 0.0, 0.2399), (0.0, 3.252, 0.0), (2.398, 3.252, 0.0), (0.0, 0.0, 0.0), (2.398, 0.0, 0.0), (0.05836, 3.252, 0.2399), (0.05836, 0.0, 0.2399), (0.05836, 3.252, 0.0), (0.05836, 0.0, 0.0), (2.398, 3.167, 0.2399), (0.0, 3.167, 0.2399), (2.398, 3.167, 0.0), (0.0, 3.167, 0.0), (0.05836, 3.167, 0.0), (0.05836, 3.167, 0.2399), (2.384, 3.252, 0.2399), (2.384, 0.0, 0.2399), (2.384, 3.252, 0.0), (2.384, 0.0, 0.0), (2.384, 3.167, 0.0), (2.384, 3.167, 0.2399)], [], [(23, 19, 3, 12), (22, 14, 7, 21), (12, 3, 7, 14), (18, 1, 5, 20), (13, 0, 4, 15), (9, 2, 6, 11), (19, 9, 11, 21), (0, 8, 10, 4), (15, 16, 11, 6), (13, 2, 9, 17), (0, 13, 17, 8), (4, 10, 16, 15), (2, 13, 15, 6), (1, 12, 14, 5), (20, 5, 14, 22), (18, 23, 12, 1), (8, 17, 23, 18), (10, 20, 22, 16), (3, 19, 21, 7), (8, 18, 20, 10), (16, 22, 21, 11), (17, 9, 19, 23)])
me_cube_006.polygons.foreach_set('use_smooth', [True] * 22)
_uv = me_cube_006.uv_layers.new(name='UVMap')
_uv.uv.foreach_set('vector', [0.245, 0.01754, 0.245, 0.6774, 0.2464, 0.6774, 0.2464, 0.01754, 0.4914, 0.6599, 0.4928, 0.6599, 0.4928, 0.0, 0.4914, 0.0, 0.4928, 0.01754, 0.4928, 0.6774, 0.5174, 0.6774, 0.5174, 0.01754, 0.5667, 0.5028, 0.5667, 0.5, 0.542, 0.5, 0.542, 0.5028, 0.542, 0.01754, 0.542, 0.0, 0.5174, 9.934e-08, 0.5174, 0.01754, 0.5667, 0.01216, 0.5667, 0.0, 0.542, 0.0, 0.542, 0.01216, 0.5667, 0.4972, 0.5667, 0.01216, 0.542, 0.01216, 0.542, 0.4972, 0.5667, 1.0, 0.5667, 0.9878, 0.542, 0.9878, 0.542, 1.0, 0.2464, 0.6599, 0.2524, 0.6599, 0.2524, 0.0, 0.2464, 0.0, 0.0, 0.01754, 4.895e-08, 0.6774, 0.005992, 0.6774, 0.005992, 0.01754, 0.0, 0.0, 0.0, 0.01754, 0.005992, 0.01754, 0.005992, 0.0, 0.2464, 0.6774, 0.2524, 0.6774, 0.2524, 0.6599, 0.2464, 0.6599, 0.542, 0.6774, 0.542, 0.01754, 0.5174, 0.01754, 0.5174, 0.6774, 0.4928, 0.0, 0.4928, 0.01754, 0.5174, 0.01754, 0.5174, 0.0, 0.4914, 0.6774, 0.4928, 0.6774, 0.4928, 0.6599, 0.4914, 0.6599, 0.245, 0.0, 0.245, 0.01754, 0.2464, 0.01754, 0.2464, 0.0, 0.005992, 0.0, 0.005992, 0.01754, 0.245, 0.01754, 0.245, 0.0, 0.2524, 0.6774, 0.4914, 0.6774, 0.4914, 0.6599, 0.2524, 0.6599, 0.5667, 0.5, 0.5667, 0.4972, 0.542, 0.4972, 0.542, 0.5, 0.5667, 0.9878, 0.5667, 0.5028, 0.542, 0.5028, 0.542, 0.9878, 0.2524, 0.6599, 0.4914, 0.6599, 0.4914, 0.0, 0.2524, 0.0, 0.005992, 0.01754, 0.005992, 0.6774, 0.245, 0.6774, 0.245, 0.01754])
me_cube_006.materials.append(mat_door)
me_cube_006.use_remesh_preserve_volume = False
me_cube_006.use_remesh_preserve_attributes = False
me_cube_006.use_mirror_vertex_groups = False
me_cube_006.update()
me_cube_007 = bpy.data.meshes.new('Cube.007')
me_cube_007.from_pydata([(2.363, -6.866, -0.5364), (0.0, -6.866, -0.5364), (0.0, -6.887, -0.5731), (2.363, -6.887, -0.5731), (0.0, -6.929, -0.5731), (2.363, -6.929, -0.5731), (0.0, -6.95, -0.5364), (2.363, -6.95, -0.5364), (0.0, -6.929, -0.4998), (2.363, -6.929, -0.4998), (0.0, -6.887, -0.4998), (2.363, -6.887, -0.4998)], [], [(3, 0, 11, 9, 7, 5), (6, 7, 9, 8), (1, 2, 4, 6, 8, 10), (4, 5, 7, 6), (10, 11, 0, 1), (2, 3, 5, 4), (1, 0, 3, 2), (8, 9, 11, 10)])
me_cube_007.polygons.foreach_set('use_smooth', [True] * 8)
_uv = me_cube_007.uv_layers.new(name='UVMap')
_uv.uv.foreach_set('vector', [0.3954, 0.008949, 0.4811, 0.0, 0.5667, 0.008949, 0.5667, 0.02685, 0.4811, 0.0358, 0.3954, 0.02685, 0.3954, 0.0, 0.3954, 1.0, 0.346, 1.0, 0.346, 2.24e-09, 0.4811, 0.0716, 0.3954, 0.06265, 0.3954, 0.04475, 0.4811, 0.0358, 0.5667, 0.04475, 0.5667, 0.06265, 0.04943, 6.721e-09, 0.04943, 1.0, 0.0, 1.0, 0.0, 8.962e-09, 0.2471, 6.721e-09, 0.2471, 1.0, 0.1977, 1.0, 0.1977, 8.962e-09, 0.1483, 2.24e-09, 0.1483, 1.0, 0.04943, 1.0, 0.04943, 6.721e-09, 0.1977, 0.0, 0.1977, 1.0, 0.1483, 1.0, 0.1483, 2.24e-09, 0.346, 2.24e-09, 0.346, 1.0, 0.2471, 1.0, 0.2471, 6.721e-09])
me_cube_007.materials.append(mat_bar)
me_cube_007.use_remesh_preserve_volume = False
me_cube_007.use_remesh_preserve_attributes = False
me_cube_007.use_mirror_vertex_groups = False
me_cube_007.update()
me_cube_010 = bpy.data.meshes.new('Cube.010')
me_cube_010.from_pydata([(2.941, 1.05, 6.94), (3.042, 1.05, 6.94), (2.941, 0.9985, 6.851), (3.042, 0.9985, 6.851), (2.941, 0.8956, 6.851), (3.042, 0.8956, 6.851), (2.941, 0.8441, 6.94), (3.042, 0.8441, 6.94), (2.941, 0.8956, 7.029), (3.042, 0.8956, 7.029), (2.941, 0.9985, 7.029), (3.042, 0.9985, 7.029), (2.297, 1.05, 6.94), (2.397, 1.05, 6.94), (2.297, 0.9985, 6.851), (2.397, 0.9985, 6.851), (2.297, 0.8956, 6.851), (2.397, 0.8956, 6.851), (2.297, 0.8441, 6.94), (2.397, 0.8441, 6.94), (2.297, 0.8956, 7.029), (2.397, 0.8956, 7.029), (2.297, 0.9985, 7.029), (2.397, 0.9985, 7.029), (-2.941, 1.05, 6.94), (-3.042, 1.05, 6.94), (-2.941, 0.9985, 6.851), (-3.042, 0.9985, 6.851), (-2.941, 0.8956, 6.851), (-3.042, 0.8956, 6.851), (-2.941, 0.8441, 6.94), (-3.042, 0.8441, 6.94), (-2.941, 0.8956, 7.029), (-3.042, 0.8956, 7.029), (-2.941, 0.9985, 7.029), (-3.042, 0.9985, 7.029), (-2.297, 1.05, 6.94), (-2.397, 1.05, 6.94), (-2.297, 0.9985, 6.851), (-2.397, 0.9985, 6.851), (-2.297, 0.8956, 6.851), (-2.397, 0.8956, 6.851), (-2.297, 0.8441, 6.94), (-2.397, 0.8441, 6.94), (-2.297, 0.8956, 7.029), (-2.397, 0.8956, 7.029), (-2.297, 0.9985, 7.029), (-2.397, 0.9985, 7.029), (2.607, -4.902, 1.843), (2.607, -4.902, 2.164), (2.607, -4.581, 1.843), (2.607, -4.581, 2.164), (2.928, -4.902, 1.843), (2.928, -4.902, 2.164), (2.928, -4.581, 1.843), (2.928, -4.581, 2.164), (2.607, -4.902, 3.057), (2.607, -4.581, 3.057), (2.928, -4.902, 3.057), (2.928, -4.581, 3.057), (2.607, -4.902, 3.393), (2.607, -4.581, 3.393), (2.928, -4.902, 3.393), (2.928, -4.581, 3.393), (-2.607, -4.902, 1.843), (-2.607, -4.902, 2.164), (-2.607, -4.581, 1.843), (-2.607, -4.581, 2.164), (-2.928, -4.902, 1.843), (-2.928, -4.902, 2.164), (-2.928, -4.581, 1.843), (-2.928, -4.581, 2.164), (-2.607, -4.902, 3.057), (-2.607, -4.581, 3.057), (-2.928, -4.902, 3.057), (-2.928, -4.581, 3.057), (-2.607, -4.902, 3.393), (-2.607, -4.581, 3.393), (-2.928, -4.902, 3.393), (-2.928, -4.581, 3.393), (2.941, -4.638, 3.221), (3.042, -4.638, 3.221), (2.941, -4.689, 3.132), (3.042, -4.689, 3.132), (2.941, -4.792, 3.132), (3.042, -4.792, 3.132), (2.941, -4.844, 3.221), (3.042, -4.844, 3.221), (2.941, -4.792, 3.31), (3.042, -4.792, 3.31), (2.941, -4.689, 3.31), (3.042, -4.689, 3.31), (2.297, -4.638, 3.221), (2.397, -4.638, 3.221), (2.297, -4.689, 3.132), (2.397, -4.689, 3.132), (2.297, -4.792, 3.132), (2.397, -4.792, 3.132), (2.297, -4.844, 3.221), (2.397, -4.844, 3.221), (2.297, -4.792, 3.31), (2.397, -4.792, 3.31), (2.297, -4.689, 3.31), (2.397, -4.689, 3.31), (-2.941, -4.638, 3.221), (-3.042, -4.638, 3.221), (-2.941, -4.689, 3.132), (-3.042, -4.689, 3.132), (-2.941, -4.792, 3.132), (-3.042, -4.792, 3.132), (-2.941, -4.844, 3.221), (-3.042, -4.844, 3.221), (-2.941, -4.792, 3.31), (-3.042, -4.792, 3.31), (-2.941, -4.689, 3.31), (-3.042, -4.689, 3.31), (-2.297, -4.638, 3.221), (-2.397, -4.638, 3.221), (-2.297, -4.689, 3.132), (-2.397, -4.689, 3.132), (-2.297, -4.792, 3.132), (-2.397, -4.792, 3.132), (-2.297, -4.844, 3.221), (-2.397, -4.844, 3.221), (-2.297, -4.792, 3.31), (-2.397, -4.792, 3.31), (-2.297, -4.689, 3.31), (-2.397, -4.689, 3.31), (2.607, 0.7855, 5.562), (2.607, 0.7855, 5.883), (2.607, 1.107, 5.562), (2.607, 1.107, 5.883), (2.928, 0.7855, 5.562), (2.928, 0.7855, 5.883), (2.928, 1.107, 5.562), (2.928, 1.107, 5.883), (2.607, 0.7855, 6.776), (2.607, 1.107, 6.776), (2.928, 0.7855, 6.776), (2.928, 1.107, 6.776), (2.607, 0.7855, 7.112), (2.607, 1.107, 7.112), (2.928, 0.7855, 7.112), (2.928, 1.107, 7.112), (-2.607, 0.7855, 5.562), (-2.607, 0.7855, 5.883), (-2.607, 1.107, 5.562), (-2.607, 1.107, 5.883), (-2.928, 0.7855, 5.562), (-2.928, 0.7855, 5.883), (-2.928, 1.107, 5.562), (-2.928, 1.107, 5.883), (-2.607, 0.7855, 6.776), (-2.607, 1.107, 6.776), (-2.928, 0.7855, 6.776), (-2.928, 1.107, 6.776), (-2.607, 0.7855, 7.112), (-2.607, 1.107, 7.112), (-2.928, 0.7855, 7.112), (-2.928, 1.107, 7.112)], [], [(2, 3, 5, 4), (4, 5, 7, 6), (0, 1, 3, 2), (6, 7, 9, 8), (3, 1, 11, 9, 7, 5), (8, 9, 11, 10), (10, 11, 1, 0), (0, 2, 4, 6, 8, 10), (14, 15, 17, 16), (16, 17, 19, 18), (12, 13, 15, 14), (18, 19, 21, 20), (15, 13, 23, 21, 19, 17), (20, 21, 23, 22), (22, 23, 13, 12), (12, 14, 16, 18, 20, 22), (26, 28, 29, 27), (28, 30, 31, 29), (24, 26, 27, 25), (30, 32, 33, 31), (27, 29, 31, 33, 35, 25), (32, 34, 35, 33), (34, 24, 25, 35), (24, 34, 32, 30, 28, 26), (38, 40, 41, 39), (40, 42, 43, 41), (36, 38, 39, 37), (42, 44, 45, 43), (39, 41, 43, 45, 47, 37), (44, 46, 47, 45), (46, 36, 37, 47), (36, 46, 44, 42, 40, 38), (48, 49, 51, 50), (50, 51, 55, 54), (54, 55, 53, 52), (52, 53, 49, 48), (50, 54, 52, 48), (53, 55, 59, 58), (56, 58, 62, 60), (51, 49, 56, 57), (49, 53, 58, 56), (55, 51, 57, 59), (63, 61, 60, 62), (59, 57, 61, 63), (58, 59, 63, 62), (57, 56, 60, 61), (64, 66, 67, 65), (66, 70, 71, 67), (70, 68, 69, 71), (68, 64, 65, 69), (66, 64, 68, 70), (69, 74, 75, 71), (72, 76, 78, 74), (67, 73, 72, 65), (65, 72, 74, 69), (71, 75, 73, 67), (79, 78, 76, 77), (75, 79, 77, 73), (74, 78, 79, 75), (73, 77, 76, 72), (82, 83, 85, 84), (84, 85, 87, 86), (80, 81, 83, 82), (86, 87, 89, 88), (83, 81, 91, 89, 87, 85), (88, 89, 91, 90), (90, 91, 81, 80), (80, 82, 84, 86, 88, 90), (94, 95, 97, 96), (96, 97, 99, 98), (92, 93, 95, 94), (98, 99, 101, 100), (95, 93, 103, 101, 99, 97), (100, 101, 103, 102), (102, 103, 93, 92), (92, 94, 96, 98, 100, 102), (106, 108, 109, 107), (108, 110, 111, 109), (104, 106, 107, 105), (110, 112, 113, 111), (107, 109, 111, 113, 115, 105), (112, 114, 115, 113), (114, 104, 105, 115), (104, 114, 112, 110, 108, 106), (118, 120, 121, 119), (120, 122, 123, 121), (116, 118, 119, 117), (122, 124, 125, 123), (119, 121, 123, 125, 127, 117), (124, 126, 127, 125), (126, 116, 117, 127), (116, 126, 124, 122, 120, 118), (128, 129, 131, 130), (130, 131, 135, 134), (134, 135, 133, 132), (132, 133, 129, 128), (130, 134, 132, 128), (133, 135, 139, 138), (136, 138, 142, 140), (131, 129, 136, 137), (129, 133, 138, 136), (135, 131, 137, 139), (143, 141, 140, 142), (139, 137, 141, 143), (138, 139, 143, 142), (137, 136, 140, 141), (144, 146, 147, 145), (146, 150, 151, 147), (150, 148, 149, 151), (148, 144, 145, 149), (146, 144, 148, 150), (149, 154, 155, 151), (152, 156, 158, 154), (147, 153, 152, 145), (145, 152, 154, 149), (151, 155, 153, 147), (159, 158, 156, 157), (155, 159, 157, 153), (154, 158, 159, 155), (153, 157, 156, 152)])
me_cube_010.polygons.foreach_set('use_smooth', [True] * 120)
me_cube_010.polygons.foreach_set('material_index', [0, 0, 0, 0, 0, 0, 0, 0, 0, 0, 0, 0, 0, 0, 0, 0, 0, 0, 0, 0, 0, 0, 0, 0, 0, 0, 0, 0, 0, 0, 0, 0, 1, 1, 1, 1, 1, 1, 1, 1, 1, 1, 1, 1, 1, 1, 1, 1, 1, 1, 1, 1, 1, 1, 1, 1, 1, 1, 1, 1, 0, 0, 0, 0, 0, 0, 0, 0, 0, 0, 0, 0, 0, 0, 0, 0, 0, 0, 0, 0, 0, 0, 0, 0, 0, 0, 0, 0, 0, 0, 0, 0, 1, 1, 1, 1, 1, 1, 1, 1, 1, 1, 1, 1, 1, 1, 1, 1, 1, 1, 1, 1, 1, 1, 1, 1, 1, 1, 1, 1])
_uv = me_cube_010.uv_layers.new(name='UVMap')
_uv.uv.foreach_set('vector', [0.8333, 0.5, 0.8333, 1.0, 0.6667, 1.0, 0.6667, 0.5, 0.6667, 0.5, 0.6667, 1.0, 0.5, 1.0, 0.5, 0.5, 1.0, 0.5, 1.0, 1.0, 0.8333, 1.0, 0.8333, 0.5, 0.5, 0.5, 0.5, 1.0, 0.3333, 1.0, 0.3333, 0.5, 0.4578, 0.37, 0.25, 0.49, 0.04215, 0.37, 0.04215, 0.13, 0.25, 0.01, 0.4578, 0.13, 0.3333, 0.5, 0.3333, 1.0, 0.1667, 1.0, 0.1667, 0.5, 0.1667, 0.5, 0.1667, 1.0, -8.941e-08, 1.0, -8.941e-08, 0.5, 0.75, 0.49, 0.9578, 0.37, 0.9578, 0.13, 0.75, 0.01, 0.5422, 0.13, 0.5422, 0.37, 0.8333, 0.5, 0.8333, 1.0, 0.6667, 1.0, 0.6667, 0.5, 0.6667, 0.5, 0.6667, 1.0, 0.5, 1.0, 0.5, 0.5, 1.0, 0.5, 1.0, 1.0, 0.8333, 1.0, 0.8333, 0.5, 0.5, 0.5, 0.5, 1.0, 0.3333, 1.0, 0.3333, 0.5, 0.4578, 0.37, 0.25, 0.49, 0.04215, 0.37, 0.04215, 0.13, 0.25, 0.01, 0.4578, 0.13, 0.3333, 0.5, 0.3333, 1.0, 0.1667, 1.0, 0.1667, 0.5, 0.1667, 0.5, 0.1667, 1.0, -8.941e-08, 1.0, -8.941e-08, 0.5, 0.75, 0.49, 0.9578, 0.37, 0.9578, 0.13, 0.75, 0.01, 0.5422, 0.13, 0.5422, 0.37, 0.8333, 0.5, 0.6667, 0.5, 0.6667, 1.0, 0.8333, 1.0, 0.6667, 0.5, 0.5, 0.5, 0.5, 1.0, 0.6667, 1.0, 1.0, 0.5, 0.8333, 0.5, 0.8333, 1.0, 1.0, 1.0, 0.5, 0.5, 0.3333, 0.5, 0.3333, 1.0, 0.5, 1.0, 0.4578, 0.37, 0.4578, 0.13, 0.25, 0.01, 0.04215, 0.13, 0.04215, 0.37, 0.25, 0.49, 0.3333, 0.5, 0.1667, 0.5, 0.1667, 1.0, 0.3333, 1.0, 0.1667, 0.5, -8.941e-08, 0.5, -8.941e-08, 1.0, 0.1667, 1.0, 0.75, 0.49, 0.5422, 0.37, 0.5422, 0.13, 0.75, 0.01, 0.9578, 0.13, 0.9578, 0.37, 0.8333, 0.5, 0.6667, 0.5, 0.6667, 1.0, 0.8333, 1.0, 0.6667, 0.5, 0.5, 0.5, 0.5, 1.0, 0.6667, 1.0, 1.0, 0.5, 0.8333, 0.5, 0.8333, 1.0, 1.0, 1.0, 0.5, 0.5, 0.3333, 0.5, 0.3333, 1.0, 0.5, 1.0, 0.4578, 0.37, 0.4578, 0.13, 0.25, 0.01, 0.04215, 0.13, 0.04215, 0.37, 0.25, 0.49, 0.3333, 0.5, 0.1667, 0.5, 0.1667, 1.0, 0.3333, 1.0, 0.1667, 0.5, -8.941e-08, 0.5, -8.941e-08, 1.0, 0.1667, 1.0, 0.75, 0.49, 0.5422, 0.37, 0.5422, 0.13, 0.75, 0.01, 0.9578, 0.13, 0.9578, 0.37, 5.941e-07, 1.0, 5.941e-07, 0.7929, 0.2, 0.7929, 0.2, 1.0, 0.4, 0.0, 0.4, 0.2071, 0.2, 0.2071, 0.2, 1.538e-07, 0.4, 1.0, 0.4, 0.7929, 0.6, 0.7929, 0.6, 1.0, 0.6, 1.0, 0.6, 0.7929, 0.8, 0.7929, 0.8, 1.0, 0.8, 0.2071, 1.0, 0.2071, 1.0, 0.4142, 0.8, 0.4142, 0.6, 0.7929, 0.4, 0.7929, 0.4, 0.2167, 0.6, 0.2167, 0.8, 0.2167, 0.6, 0.2167, 0.6, 0.0, 0.8, 0.0, 0.2, 0.7929, 5.941e-07, 0.7929, 2.97e-07, 0.2167, 0.2, 0.2167, 0.8, 0.7929, 0.6, 0.7929, 0.6, 0.2167, 0.8, 0.2167, 0.2, 0.2071, 0.4, 0.2071, 0.4, 0.7833, 0.2, 0.7833, 1.0, 0.2071, 0.8, 0.2071, 0.8, 3.075e-07, 1.0, 0.0, 0.2, 0.7833, 0.4, 0.7833, 0.4, 1.0, 0.2, 1.0, 0.6, 0.2167, 0.4, 0.2167, 0.4, 0.0, 0.6, 0.0, 0.2, 0.2167, 2.97e-07, 0.2167, 0.0, 1.538e-07, 0.2, 0.0, 5.941e-07, 1.0, 0.2, 1.0, 0.2, 0.7929, 5.941e-07, 0.7929, 0.4, 0.0, 0.2, 1.538e-07, 0.2, 0.2071, 0.4, 0.2071, 0.4, 1.0, 0.6, 1.0, 0.6, 0.7929, 0.4, 0.7929, 0.6, 1.0, 0.8, 1.0, 0.8, 0.7929, 0.6, 0.7929, 0.8, 0.2071, 0.8, 0.4142, 1.0, 0.4142, 1.0, 0.2071, 0.6, 0.7929, 0.6, 0.2167, 0.4, 0.2167, 0.4, 0.7929, 0.8, 0.2167, 0.8, 0.0, 0.6, 0.0, 0.6, 0.2167, 0.2, 0.7929, 0.2, 0.2167, 2.97e-07, 0.2167, 5.941e-07, 0.7929, 0.8, 0.7929, 0.8, 0.2167, 0.6, 0.2167, 0.6, 0.7929, 0.2, 0.2071, 0.2, 0.7833, 0.4, 0.7833, 0.4, 0.2071, 1.0, 0.2071, 1.0, 0.0, 0.8, 3.075e-07, 0.8, 0.2071, 0.2, 0.7833, 0.2, 1.0, 0.4, 1.0, 0.4, 0.7833, 0.6, 0.2167, 0.6, 0.0, 0.4, 0.0, 0.4, 0.2167, 0.2, 0.2167, 0.2, 0.0, 0.0, 1.538e-07, 2.97e-07, 0.2167, 0.8333, 0.5, 0.8333, 1.0, 0.6667, 1.0, 0.6667, 0.5, 0.6667, 0.5, 0.6667, 1.0, 0.5, 1.0, 0.5, 0.5, 1.0, 0.5, 1.0, 1.0, 0.8333, 1.0, 0.8333, 0.5, 0.5, 0.5, 0.5, 1.0, 0.3333, 1.0, 0.3333, 0.5, 0.4578, 0.37, 0.25, 0.49, 0.04215, 0.37, 0.04215, 0.13, 0.25, 0.01, 0.4578, 0.13, 0.3333, 0.5, 0.3333, 1.0, 0.1667, 1.0, 0.1667, 0.5, 0.1667, 0.5, 0.1667, 1.0, -8.941e-08, 1.0, -8.941e-08, 0.5, 0.75, 0.49, 0.9578, 0.37, 0.9578, 0.13, 0.75, 0.01, 0.5422, 0.13, 0.5422, 0.37, 0.8333, 0.5, 0.8333, 1.0, 0.6667, 1.0, 0.6667, 0.5, 0.6667, 0.5, 0.6667, 1.0, 0.5, 1.0, 0.5, 0.5, 1.0, 0.5, 1.0, 1.0, 0.8333, 1.0, 0.8333, 0.5, 0.5, 0.5, 0.5, 1.0, 0.3333, 1.0, 0.3333, 0.5, 0.4578, 0.37, 0.25, 0.49, 0.04215, 0.37, 0.04215, 0.13, 0.25, 0.01, 0.4578, 0.13, 0.3333, 0.5, 0.3333, 1.0, 0.1667, 1.0, 0.1667, 0.5, 0.1667, 0.5, 0.1667, 1.0, -8.941e-08, 1.0, -8.941e-08, 0.5, 0.75, 0.49, 0.9578, 0.37, 0.9578, 0.13, 0.75, 0.01, 0.5422, 0.13, 0.5422, 0.37, 0.8333, 0.5, 0.6667, 0.5, 0.6667, 1.0, 0.8333, 1.0, 0.6667, 0.5, 0.5, 0.5, 0.5, 1.0, 0.6667, 1.0, 1.0, 0.5, 0.8333, 0.5, 0.8333, 1.0, 1.0, 1.0, 0.5, 0.5, 0.3333, 0.5, 0.3333, 1.0, 0.5, 1.0, 0.4578, 0.37, 0.4578, 0.13, 0.25, 0.01, 0.04215, 0.13, 0.04215, 0.37, 0.25, 0.49, 0.3333, 0.5, 0.1667, 0.5, 0.1667, 1.0, 0.3333, 1.0, 0.1667, 0.5, -8.941e-08, 0.5, -8.941e-08, 1.0, 0.1667, 1.0, 0.75, 0.49, 0.5422, 0.37, 0.5422, 0.13, 0.75, 0.01, 0.9578, 0.13, 0.9578, 0.37, 0.8333, 0.5, 0.6667, 0.5, 0.6667, 1.0, 0.8333, 1.0, 0.6667, 0.5, 0.5, 0.5, 0.5, 1.0, 0.6667, 1.0, 1.0, 0.5, 0.8333, 0.5, 0.8333, 1.0, 1.0, 1.0, 0.5, 0.5, 0.3333, 0.5, 0.3333, 1.0, 0.5, 1.0, 0.4578, 0.37, 0.4578, 0.13, 0.25, 0.01, 0.04215, 0.13, 0.04215, 0.37, 0.25, 0.49, 0.3333, 0.5, 0.1667, 0.5, 0.1667, 1.0, 0.3333, 1.0, 0.1667, 0.5, -8.941e-08, 0.5, -8.941e-08, 1.0, 0.1667, 1.0, 0.75, 0.49, 0.5422, 0.37, 0.5422, 0.13, 0.75, 0.01, 0.9578, 0.13, 0.9578, 0.37, 5.941e-07, 1.0, 5.941e-07, 0.7929, 0.2, 0.7929, 0.2, 1.0, 0.4, 0.0, 0.4, 0.2071, 0.2, 0.2071, 0.2, 1.538e-07, 0.4, 1.0, 0.4, 0.7929, 0.6, 0.7929, 0.6, 1.0, 0.6, 1.0, 0.6, 0.7929, 0.8, 0.7929, 0.8, 1.0, 0.8, 0.2071, 1.0, 0.2071, 1.0, 0.4142, 0.8, 0.4142, 0.6, 0.7929, 0.4, 0.7929, 0.4, 0.2167, 0.6, 0.2167, 0.8, 0.2167, 0.6, 0.2167, 0.6, 0.0, 0.8, 0.0, 0.2, 0.7929, 5.941e-07, 0.7929, 2.97e-07, 0.2167, 0.2, 0.2167, 0.8, 0.7929, 0.6, 0.7929, 0.6, 0.2167, 0.8, 0.2167, 0.2, 0.2071, 0.4, 0.2071, 0.4, 0.7833, 0.2, 0.7833, 1.0, 0.2071, 0.8, 0.2071, 0.8, 3.075e-07, 1.0, 0.0, 0.2, 0.7833, 0.4, 0.7833, 0.4, 1.0, 0.2, 1.0, 0.6, 0.2167, 0.4, 0.2167, 0.4, 0.0, 0.6, 0.0, 0.2, 0.2167, 2.97e-07, 0.2167, 0.0, 1.538e-07, 0.2, 0.0, 5.941e-07, 1.0, 0.2, 1.0, 0.2, 0.7929, 5.941e-07, 0.7929, 0.4, 0.0, 0.2, 1.538e-07, 0.2, 0.2071, 0.4, 0.2071, 0.4, 1.0, 0.6, 1.0, 0.6, 0.7929, 0.4, 0.7929, 0.6, 1.0, 0.8, 1.0, 0.8, 0.7929, 0.6, 0.7929, 0.8, 0.2071, 0.8, 0.4142, 1.0, 0.4142, 1.0, 0.2071, 0.6, 0.7929, 0.6, 0.2167, 0.4, 0.2167, 0.4, 0.7929, 0.8, 0.2167, 0.8, 0.0, 0.6, 0.0, 0.6, 0.2167, 0.2, 0.7929, 0.2, 0.2167, 2.97e-07, 0.2167, 5.941e-07, 0.7929, 0.8, 0.7929, 0.8, 0.2167, 0.6, 0.2167, 0.6, 0.7929, 0.2, 0.2071, 0.2, 0.7833, 0.4, 0.7833, 0.4, 0.2071, 1.0, 0.2071, 1.0, 0.0, 0.8, 3.075e-07, 0.8, 0.2071, 0.2, 0.7833, 0.2, 1.0, 0.4, 1.0, 0.4, 0.7833, 0.6, 0.2167, 0.6, 0.0, 0.4, 0.0, 0.4, 0.2167, 0.2, 0.2167, 0.2, 0.0, 0.0, 1.538e-07, 2.97e-07, 0.2167])
me_cube_010.materials.append(mat_bolt)
me_cube_010.materials.append(mat_boltframe)
me_cube_010.use_remesh_preserve_volume = False
me_cube_010.use_remesh_preserve_attributes = False
me_cube_010.use_mirror_vertex_groups = False
me_cube_010.update()
me_cube_012 = bpy.data.meshes.new('Cube.012')
me_cube_012.from_pydata([(0.0, 3.252, 0.0), (-2.398, 3.252, 0.0), (0.0, 0.0, 0.0), (-2.398, 0.0, 0.0), (0.0, 3.252, -0.2399), (-2.398, 3.252, -0.2399), (0.0, 0.0, -0.2399), (-2.398, 0.0, -0.2399), (-0.05836, 3.252, 0.0), (-0.05836, 0.0, 0.0), (-0.05836, 3.252, -0.2399), (-0.05836, 0.0, -0.2399), (-2.398, 3.167, 0.0), (0.0, 3.167, 0.0), (-2.398, 3.167, -0.2399), (0.0, 3.167, -0.2399), (-0.05836, 3.167, -0.2399), (-0.05836, 3.167, 0.0), (-2.384, 3.252, 0.0), (-2.384, 0.0, 0.0), (-2.384, 3.252, -0.2399), (-2.384, 0.0, -0.2399), (-2.384, 3.167, -0.2399), (-2.384, 3.167, 0.0)], [], [(23, 12, 3, 19), (22, 21, 7, 14), (12, 14, 7, 3), (18, 20, 5, 1), (13, 15, 4, 0), (9, 11, 6, 2), (19, 21, 11, 9), (0, 4, 10, 8), (15, 6, 11, 16), (13, 17, 9, 2), (0, 8, 17, 13), (4, 15, 16, 10), (2, 6, 15, 13), (1, 5, 14, 12), (20, 22, 14, 5), (18, 1, 12, 23), (8, 18, 23, 17), (10, 16, 22, 20), (3, 7, 21, 19), (8, 10, 20, 18), (16, 11, 21, 22), (17, 23, 19, 9)])
me_cube_012.polygons.foreach_set('use_smooth', [True] * 22)
_uv = me_cube_012.uv_layers.new(name='UVMap')
_uv.uv.foreach_set('vector', [0.245, 0.01754, 0.2464, 0.01754, 0.2464, 0.6774, 0.245, 0.6774, 0.4914, 0.6599, 0.4914, 0.0, 0.4928, 0.0, 0.4928, 0.6599, 0.4928, 0.01754, 0.5174, 0.01754, 0.5174, 0.6774, 0.4928, 0.6774, 0.5667, 0.5028, 0.542, 0.5028, 0.542, 0.5, 0.5667, 0.5, 0.542, 0.01754, 0.5174, 0.01754, 0.5174, 9.934e-08, 0.542, 0.0, 0.5667, 0.01216, 0.542, 0.01216, 0.542, 0.0, 0.5667, 0.0, 0.5667, 0.4972, 0.542, 0.4972, 0.542, 0.01216, 0.5667, 0.01216, 0.5667, 1.0, 0.542, 1.0, 0.542, 0.9878, 0.5667, 0.9878, 0.2464, 0.6599, 0.2464, 0.0, 0.2524, 0.0, 0.2524, 0.6599, 0.0, 0.01754, 0.005992, 0.01754, 0.005992, 0.6774, 4.895e-08, 0.6774, 0.0, 0.0, 0.005992, 0.0, 0.005992, 0.01754, 0.0, 0.01754, 0.2464, 0.6774, 0.2464, 0.6599, 0.2524, 0.6599, 0.2524, 0.6774, 0.542, 0.6774, 0.5174, 0.6774, 0.5174, 0.01754, 0.542, 0.01754, 0.4928, 0.0, 0.5174, 0.0, 0.5174, 0.01754, 0.4928, 0.01754, 0.4914, 0.6774, 0.4914, 0.6599, 0.4928, 0.6599, 0.4928, 0.6774, 0.245, 0.0, 0.2464, 0.0, 0.2464, 0.01754, 0.245, 0.01754, 0.005992, 0.0, 0.245, 0.0, 0.245, 0.01754, 0.005992, 0.01754, 0.2524, 0.6774, 0.2524, 0.6599, 0.4914, 0.6599, 0.4914, 0.6774, 0.5667, 0.5, 0.542, 0.5, 0.542, 0.4972, 0.5667, 0.4972, 0.5667, 0.9878, 0.542, 0.9878, 0.542, 0.5028, 0.5667, 0.5028, 0.2524, 0.6599, 0.2524, 0.0, 0.4914, 0.0, 0.4914, 0.6599, 0.005992, 0.01754, 0.245, 0.01754, 0.245, 0.6774, 0.005992, 0.6774])
me_cube_012.materials.append(mat_door)
me_cube_012.use_remesh_preserve_volume = False
me_cube_012.use_remesh_preserve_attributes = False
me_cube_012.use_mirror_vertex_groups = False
me_cube_012.update()

# ---- objects
ob_cube = bpy.data.objects.new('Cube', me_cube)
ob_cube_001 = bpy.data.objects.new('Cube.001', me_cube_001)
ob_cube_002 = bpy.data.objects.new('Cube.002', me_cube_002)
ob_cube_005 = bpy.data.objects.new('Cube.005', me_cube_005)
ob_cube_006 = bpy.data.objects.new('Cube.006', me_cube_006)
ob_cube_007 = bpy.data.objects.new('Cube.007', me_cube_007)
ob_cube_010 = bpy.data.objects.new('Cube.010', me_cube_010)
ob_cube_003 = bpy.data.objects.new('Cube.003', me_cube_012)

# ---- transforms, parenting, visibility, modifiers, constraints
ob_cube.location = (0.0, 0.0, 0.0)
ob_cube.lock_rotations_4d = False
ob_cube.empty_display_type = 'ARROWS'
ob_cube.lineart.crease_threshold = 0.0
_m = ob_cube.modifiers.new('Mirror', 'MIRROR')
_m.use_clip = True
ob_cube_001.location = (0.0, 0.0, 0.0)
ob_cube_001.lock_rotations_4d = False
ob_cube_001.empty_display_type = 'ARROWS'
ob_cube_001.lineart.crease_threshold = 0.0
_m = ob_cube_001.modifiers.new('Mirror', 'MIRROR')
_m.use_clip = True
ob_cube_002.location = (0.0, 0.0, 0.0)
ob_cube_002.lock_rotations_4d = False
ob_cube_002.empty_display_type = 'ARROWS'
ob_cube_002.lineart.crease_threshold = 0.0
ob_cube_005.location = (0.0, 0.0, 0.0)
ob_cube_005.lock_rotations_4d = False
ob_cube_005.empty_display_type = 'ARROWS'
ob_cube_005.lineart.crease_threshold = 0.0
_m = ob_cube_005.modifiers.new('Mirror', 'MIRROR')
_m.use_clip = True
ob_cube_006.location = (-2.4, -10.12, -1.071)
ob_cube_006.lock_rotations_4d = False
ob_cube_006.empty_display_type = 'ARROWS'
ob_cube_006.lineart.crease_threshold = 0.0
ob_cube_007.location = (0.0, 0.0, 0.0)
ob_cube_007.lock_rotations_4d = False
ob_cube_007.empty_display_type = 'ARROWS'
ob_cube_007.lineart.crease_threshold = 0.0
_m = ob_cube_007.modifiers.new('Mirror', 'MIRROR')
_m.use_clip = True
ob_cube_010.location = (0.0, 0.0, 0.0)
ob_cube_010.lock_rotations_4d = False
ob_cube_010.empty_display_type = 'ARROWS'
ob_cube_010.lineart.crease_threshold = 0.0
ob_cube_003.location = (2.4, -10.12, -0.8308)
ob_cube_003.lock_rotations_4d = False
ob_cube_003.empty_display_type = 'ARROWS'
ob_cube_003.lineart.crease_threshold = 0.0

# ---- collection membership
col_collection.objects.link(ob_cube)
col_collection.objects.link(ob_cube_001)
col_collection.objects.link(ob_cube_002)
col_collection.objects.link(ob_cube_005)
col_collection.objects.link(ob_cube_006)
col_collection.objects.link(ob_cube_007)
col_collection.objects.link(ob_cube_010)
col_collection.objects.link(ob_cube_003)

# ---- scene / render settings (as saved in the file)
scene.frame_start = 1; scene.frame_end = 250; scene.frame_set(1)
scene.render.engine = 'BLENDER_EEVEE_NEXT'
scene.cycles.use_denoising = False
scene.cycles.samples = 128
scene.cycles.sampling_pattern = 'TABULATED_SOBOL'
scene.cycles.use_adaptive_sampling = False
scene.cycles.use_light_tree = False
scene.view_settings.view_transform = 'Filmic'
bpy.context.view_layer.update()

# ---- added for rendering (the .blend has no active camera and no usable light): camera, sun
cam_auto = bpy.data.cameras.new('AutoCamera')
cam_auto.lens = 50.0
cam_auto.sensor_width = 36.0
cam_auto.clip_end = 1000.0
ob_auto_camera = bpy.data.objects.new('AutoCamera', cam_auto)
scene.collection.objects.link(ob_auto_camera)
ob_auto_camera.location = (19.3705, -25.9361, 17.7524)
ob_auto_camera.rotation_euler = (1.09748, -7.21219e-08, 0.694738)
scene.camera = ob_auto_camera
light_auto_sun = bpy.data.lights.new('AutoSun', 'SUN')
light_auto_sun.energy = 3.0
light_auto_sun.angle = 0.0523599
ob_auto_sun = bpy.data.objects.new('AutoSun', light_auto_sun)
scene.collection.objects.link(ob_auto_sun)
ob_auto_sun.rotation_euler = (0.872665, 0.174533, 0.523599)
bpy.context.view_layer.update()
